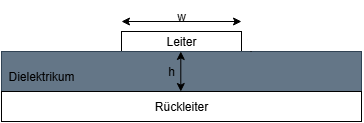

The diagram above was exported from draw.io. Its source (the exported page's mxGraphModel, read from the mxfile embedded in the PNG):
<mxGraphModel dx="837" dy="527" grid="1" gridSize="10" guides="1" tooltips="1" connect="1" arrows="1" fold="1" page="1" pageScale="1" pageWidth="827" pageHeight="1169" math="0" shadow="0">
  <root>
    <mxCell id="0" />
    <mxCell id="1" parent="0" />
    <mxCell id="9ZpbSNHSeqijfi6ar5k3-41" value="" style="rounded=0;whiteSpace=wrap;html=1;fontColor=light-dark(#000000,#00CC66);labelBorderColor=light-dark(#000000,#00CC66);strokeColor=light-dark(#000000,#00CC66);" vertex="1" parent="1">
      <mxGeometry x="140" y="80" width="120" height="20" as="geometry" />
    </mxCell>
    <mxCell id="9ZpbSNHSeqijfi6ar5k3-42" value="" style="rounded=0;whiteSpace=wrap;html=1;fillColor=#647687;fontColor=#ffffff;strokeColor=#314354;" vertex="1" parent="1">
      <mxGeometry x="20" y="100" width="360" height="40" as="geometry" />
    </mxCell>
    <mxCell id="9ZpbSNHSeqijfi6ar5k3-43" value="" style="rounded=0;whiteSpace=wrap;html=1;fontColor=light-dark(#000000,#00CC66);strokeColor=light-dark(#000000,#00CC66);" vertex="1" parent="1">
      <mxGeometry x="20" y="140" width="360" height="30" as="geometry" />
    </mxCell>
    <mxCell id="9ZpbSNHSeqijfi6ar5k3-44" value="Leiter" style="text;html=1;align=center;verticalAlign=middle;whiteSpace=wrap;rounded=0;" vertex="1" parent="1">
      <mxGeometry x="170" y="75" width="60" height="30" as="geometry" />
    </mxCell>
    <mxCell id="9ZpbSNHSeqijfi6ar5k3-45" value="Rückleiter" style="text;html=1;align=center;verticalAlign=middle;whiteSpace=wrap;rounded=0;" vertex="1" parent="1">
      <mxGeometry x="170" y="140" width="60" height="30" as="geometry" />
    </mxCell>
    <mxCell id="9ZpbSNHSeqijfi6ar5k3-46" value="Dielektrikum" style="text;html=1;align=center;verticalAlign=middle;whiteSpace=wrap;rounded=0;" vertex="1" parent="1">
      <mxGeometry x="30" y="110" width="60" height="30" as="geometry" />
    </mxCell>
    <mxCell id="9ZpbSNHSeqijfi6ar5k3-47" value="" style="endArrow=classic;startArrow=classic;html=1;rounded=0;" edge="1" parent="1">
      <mxGeometry width="50" height="50" relative="1" as="geometry">
        <mxPoint x="140" y="70" as="sourcePoint" />
        <mxPoint x="260" y="70" as="targetPoint" />
        <Array as="points" />
      </mxGeometry>
    </mxCell>
    <mxCell id="9ZpbSNHSeqijfi6ar5k3-48" value="w" style="text;html=1;align=center;verticalAlign=middle;whiteSpace=wrap;rounded=0;" vertex="1" parent="1">
      <mxGeometry x="170" y="50" width="60" height="30" as="geometry" />
    </mxCell>
    <mxCell id="9ZpbSNHSeqijfi6ar5k3-49" value="" style="endArrow=classic;startArrow=classic;html=1;rounded=0;exitX=0.693;exitY=0.028;exitDx=0;exitDy=0;exitPerimeter=0;" edge="1" parent="1" source="9ZpbSNHSeqijfi6ar5k3-42">
      <mxGeometry width="50" height="50" relative="1" as="geometry">
        <mxPoint x="180" y="160" as="sourcePoint" />
        <mxPoint x="270" y="80" as="targetPoint" />
      </mxGeometry>
    </mxCell>
    <mxCell id="9ZpbSNHSeqijfi6ar5k3-50" value="t" style="text;html=1;align=center;verticalAlign=middle;whiteSpace=wrap;rounded=0;" vertex="1" parent="1">
      <mxGeometry x="260" y="75" width="60" height="30" as="geometry" />
    </mxCell>
    <mxCell id="9ZpbSNHSeqijfi6ar5k3-51" value="" style="endArrow=classic;startArrow=classic;html=1;rounded=0;" edge="1" parent="1">
      <mxGeometry width="50" height="50" relative="1" as="geometry">
        <mxPoint x="199.31" y="140" as="sourcePoint" />
        <mxPoint x="199.31" y="100" as="targetPoint" />
      </mxGeometry>
    </mxCell>
    <mxCell id="9ZpbSNHSeqijfi6ar5k3-52" value="h" style="text;html=1;align=center;verticalAlign=middle;whiteSpace=wrap;rounded=0;" vertex="1" parent="1">
      <mxGeometry x="160" y="105" width="60" height="30" as="geometry" />
    </mxCell>
  </root>
</mxGraphModel>